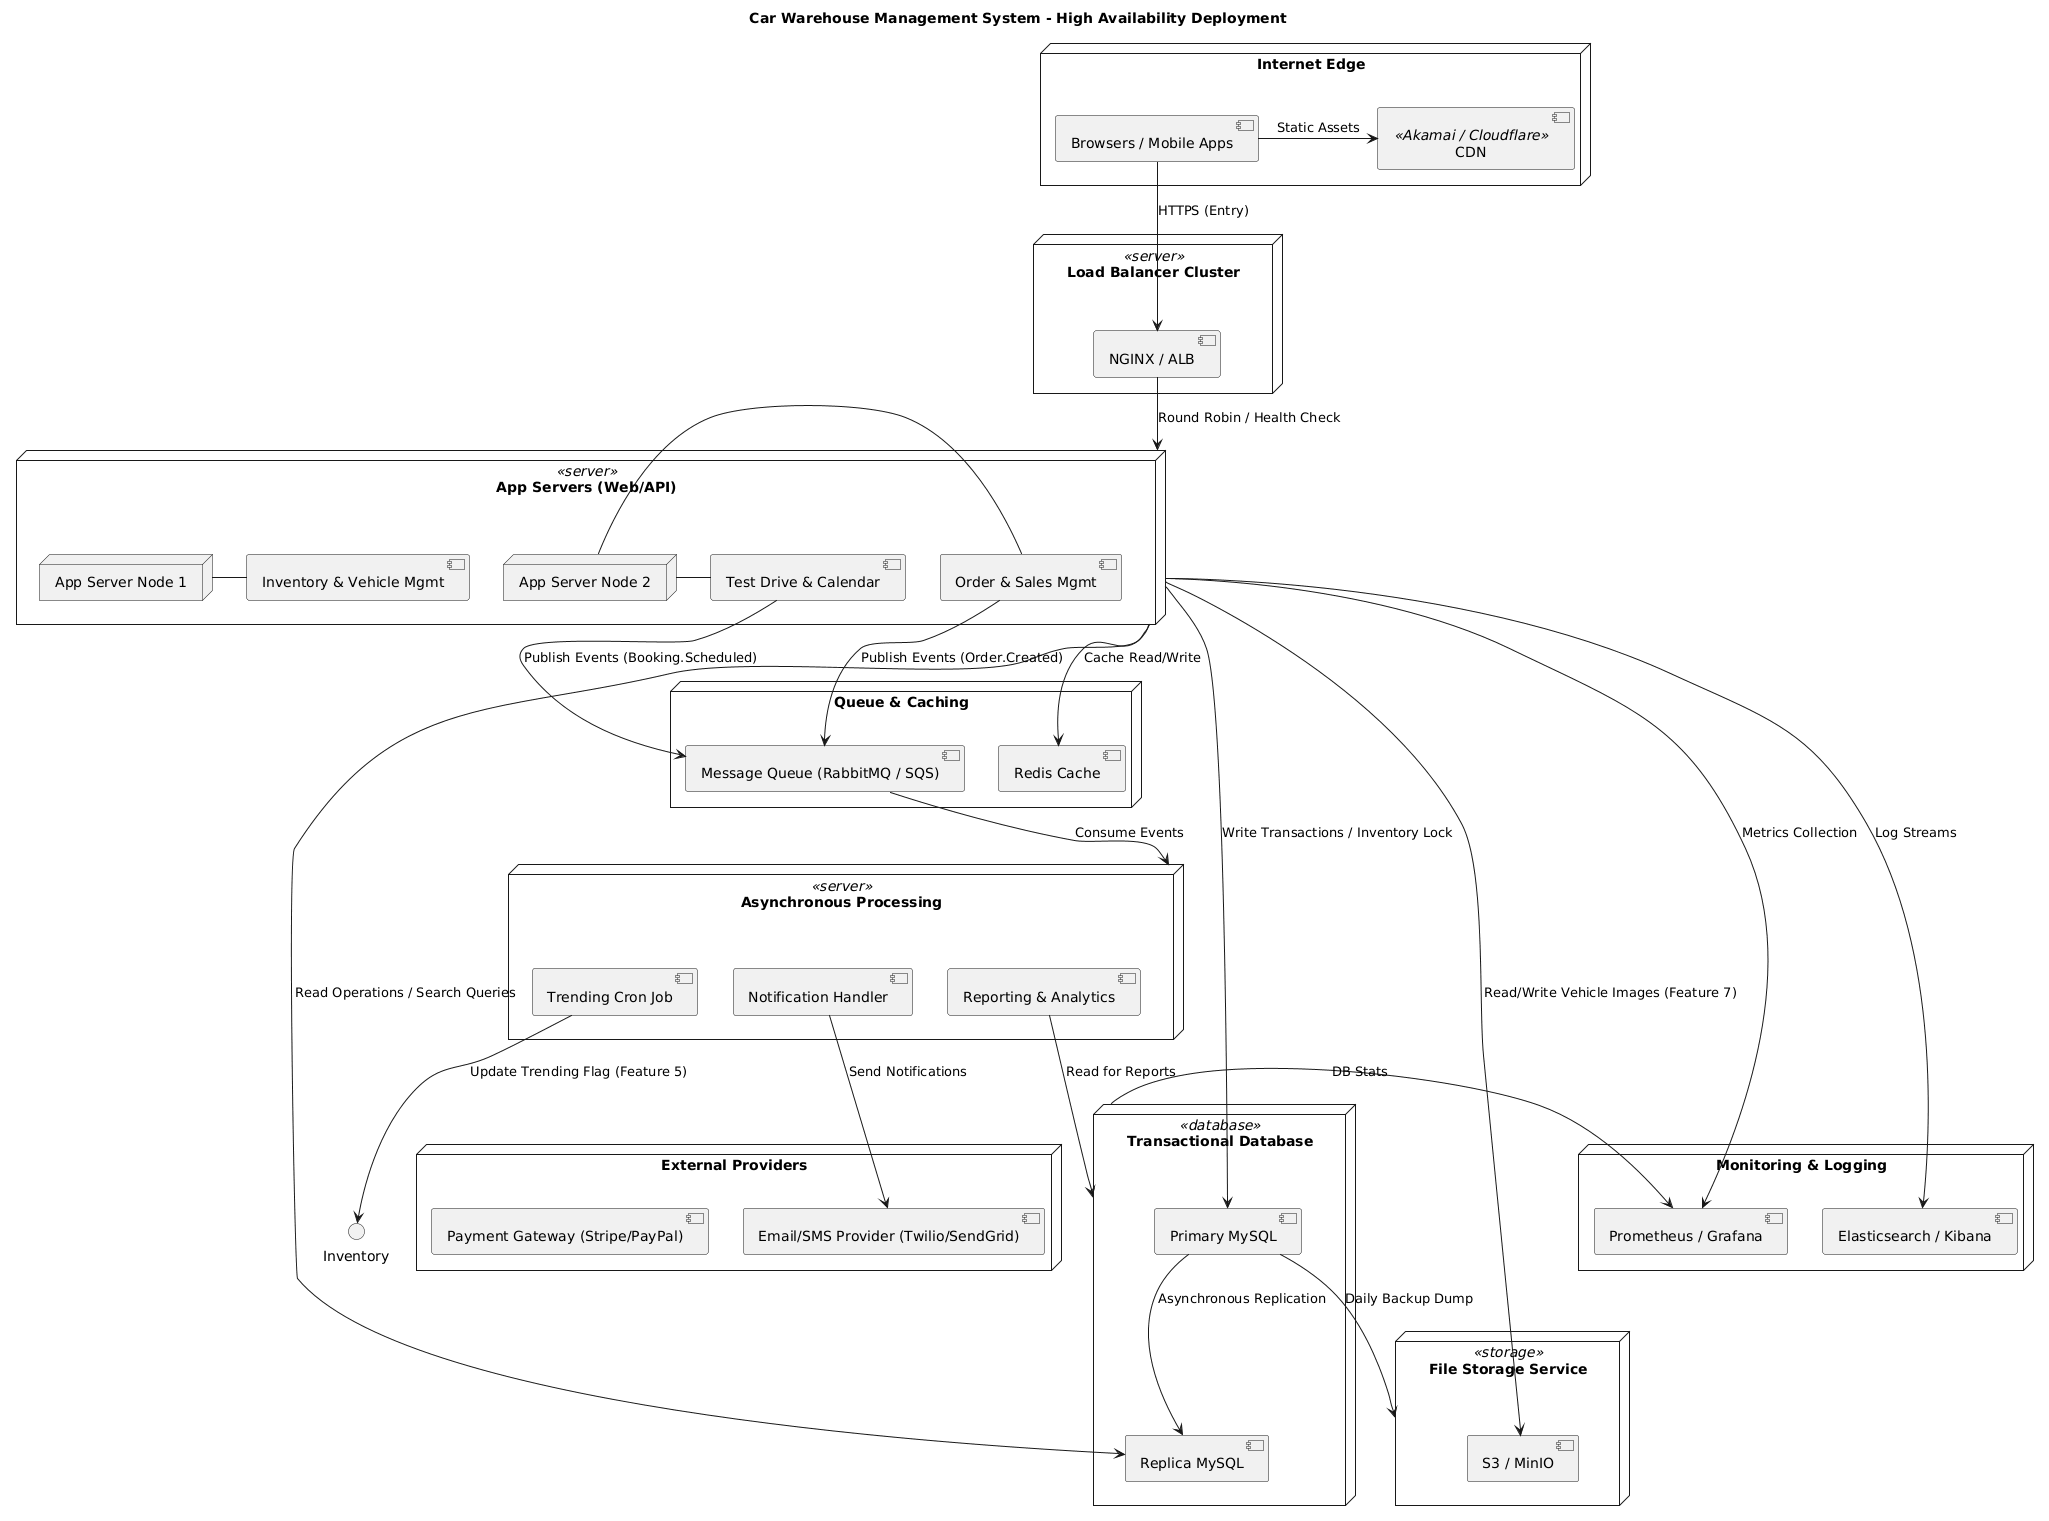

The diagram above was rendered by PlantUML. Its source (embedded in the PNG):
@startuml
skinparam deployment {
    BackgroundColor #FFFBEA
    BorderColor #A8904D
    NodeBorderColor #5D4037
    ComponentBorderColor #795548
    ComponentBackgroundColor #EFEBE9
}

title Car Warehouse Management System - High Availability Deployment

' ===================================
' 1. Client and Entry Point
' ===================================
node "Internet Edge" as Edge {
    component CDN <<Akamai / Cloudflare>>
    component "Browsers / Mobile Apps" as Clients
}

node "Load Balancer Cluster" as LB <<server>> {
    component "NGINX / ALB" as NginxLB
}

' ===================================
' 2. Backend Application Clusters
' ===================================
node "App Servers (Web/API)" as AppCluster <<server>> {
    node "App Server Node 1" as App1
    node "App Server Node 2" as App2

    ' Components within App Servers (Microservices)
    App1 - [Inventory & Vehicle Mgmt]
    App2 - [Order & Sales Mgmt]
    App2 - [Test Drive & Calendar]
}

node "Asynchronous Processing" as AsyncCluster <<server>> {
    component "Notification Handler" as NotifyService
    component "Reporting & Analytics" as ReportingService
    component "Trending Cron Job" as CronJob
}

' ===================================
' 3. Data & Infrastructure
' ===================================
node "Transactional Database" as DBCluster <<database>> {
    component "Primary MySQL" as PrimaryDB
    component "Replica MySQL" as ReplicaDB
}

node "Queue & Caching" as QueueCache {
    component "Message Queue (RabbitMQ / SQS)" as MQ
    component "Redis Cache" as Redis
}

node "File Storage Service" as FileStore <<storage>> {
    component "S3 / MinIO" as S3
}

' ===================================
' 4. External Services & Monitoring
' ===================================
node "External Providers" {
    component "Payment Gateway (Stripe/PayPal)" as PG
    component "Email/SMS Provider (Twilio/SendGrid)" as ES
}

node "Monitoring & Logging" as Monitor {
    component "Prometheus / Grafana" as Monitoring
    component "Elasticsearch / Kibana" as Logging
}

' ===================================
' Connections (Flow)
' ===================================

Clients -> CDN : Static Assets
Clients --> NginxLB : HTTPS (Entry)
NginxLB --> AppCluster : Round Robin / Health Check
AppCluster --> Redis : Cache Read/Write
AppCluster --> PrimaryDB : Write Transactions / Inventory Lock
AppCluster --> ReplicaDB : Read Operations / Search Queries

PrimaryDB --> ReplicaDB : Asynchronous Replication

' Asynchronous Flow
[Order & Sales Mgmt] --> MQ : Publish Events (Order.Created)
[Test Drive & Calendar] --> MQ : Publish Events (Booking.Scheduled)
MQ --> AsyncCluster : Consume Events

NotifyService --> ES : Send Notifications
ReportingService --> DBCluster : Read for Reports
CronJob --> Inventory : Update Trending Flag (Feature 5)

AppCluster --> S3 : Read/Write Vehicle Images (Feature 7)

' Backup and Monitoring
PrimaryDB --> FileStore : Daily Backup Dump
AppCluster -> Monitoring : Metrics Collection
AppCluster -> Logging : Log Streams
DBCluster -> Monitoring : DB Stats
@enduml